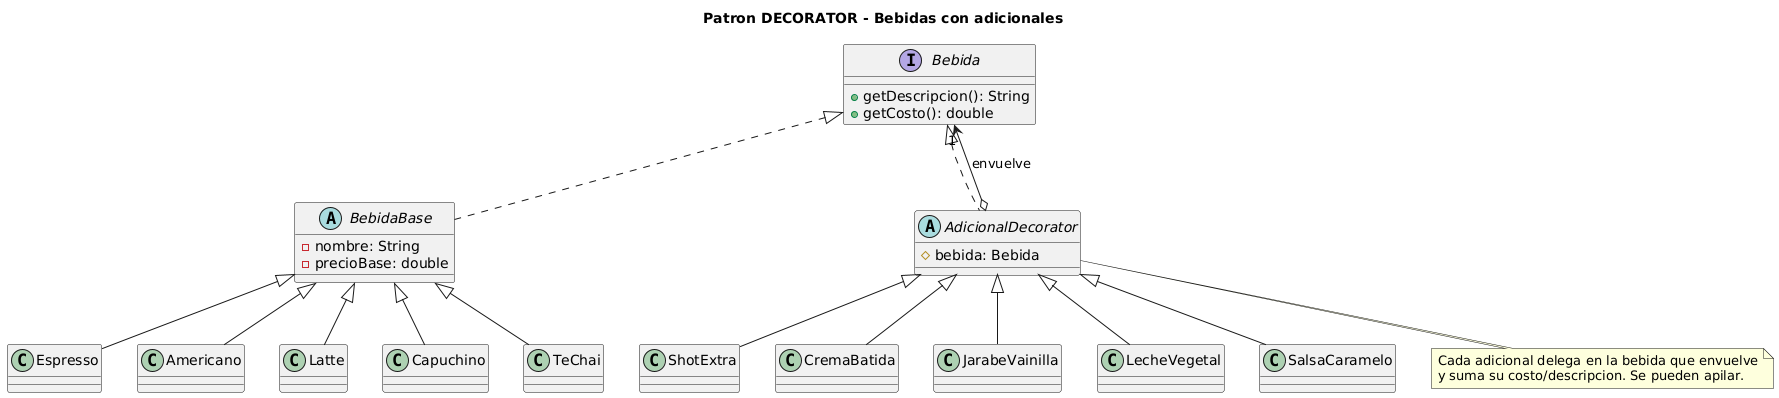

The diagram above was rendered by PlantUML. Its source (embedded in the PNG):
@startuml decorator
title Patron DECORATOR - Bebidas con adicionales
skinparam backgroundColor #FFFFFF

interface Bebida {
  +getDescripcion(): String
  +getCosto(): double
}

abstract class BebidaBase {
  -nombre: String
  -precioBase: double
}
class Espresso
class Americano
class Latte
class Capuchino
class TeChai

abstract class AdicionalDecorator {
  #bebida: Bebida
}
class ShotExtra
class CremaBatida
class JarabeVainilla
class LecheVegetal
class SalsaCaramelo

Bebida <|.. BebidaBase
BebidaBase <|-- Espresso
BebidaBase <|-- Americano
BebidaBase <|-- Latte
BebidaBase <|-- Capuchino
BebidaBase <|-- TeChai

Bebida <|.. AdicionalDecorator
AdicionalDecorator o--> "1" Bebida : envuelve
AdicionalDecorator <|-- ShotExtra
AdicionalDecorator <|-- CremaBatida
AdicionalDecorator <|-- JarabeVainilla
AdicionalDecorator <|-- LecheVegetal
AdicionalDecorator <|-- SalsaCaramelo

note bottom of AdicionalDecorator
  Cada adicional delega en la bebida que envuelve
  y suma su costo/descripcion. Se pueden apilar.
end note
@enduml